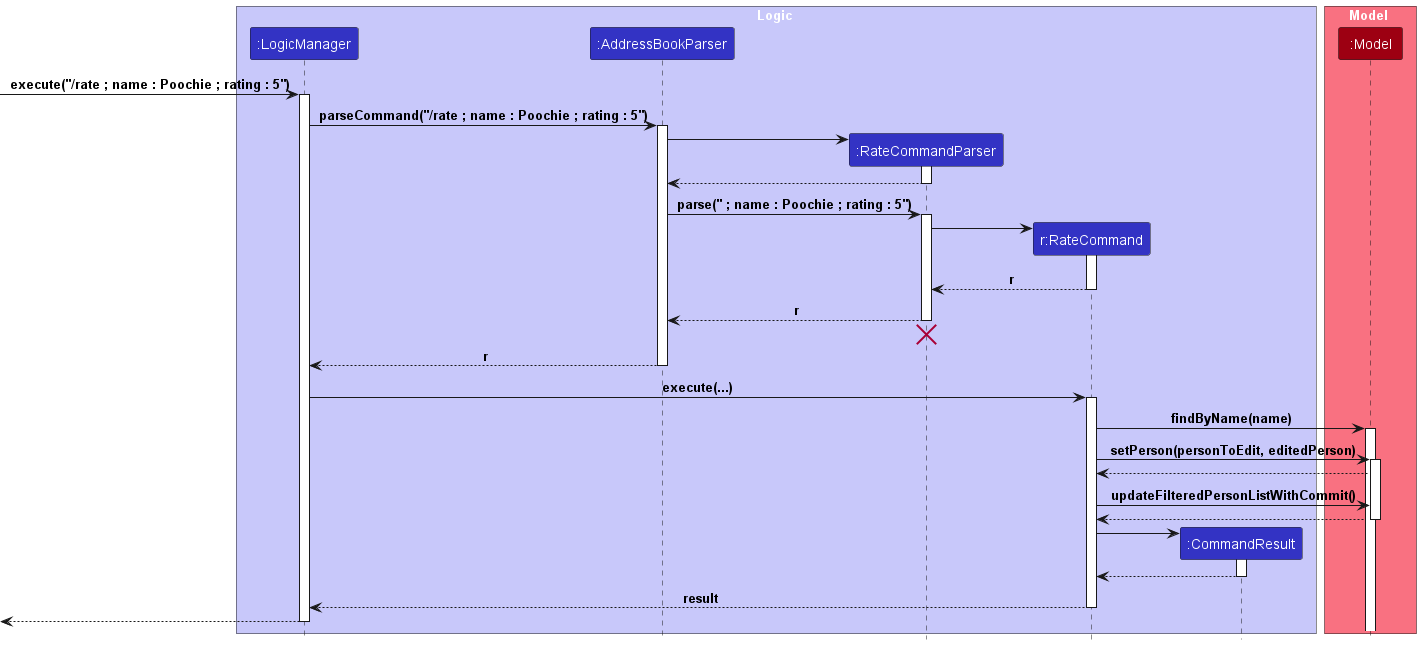

The diagram above was rendered by PlantUML. Its source (embedded in the PNG):
@startuml
!include style.puml

box Logic LOGIC_COLOR_T1
participant ":LogicManager" as LogicManager LOGIC_COLOR
participant ":AddressBookParser" as AddressBookParser LOGIC_COLOR
participant ":RateCommandParser" as RateCommandParser LOGIC_COLOR
participant "r:RateCommand" as RateCommand LOGIC_COLOR
participant ":CommandResult" as CommandResult LOGIC_COLOR
end box

box Model MODEL_COLOR_T1
participant ":Model" as Model MODEL_COLOR
end box
[-> LogicManager : execute("/rate ; name : Poochie ; rating : 5")
activate LogicManager

LogicManager -> AddressBookParser : parseCommand("/rate ; name : Poochie ; rating : 5")
activate AddressBookParser

create RateCommandParser
AddressBookParser -> RateCommandParser
activate RateCommandParser

RateCommandParser --> AddressBookParser
deactivate RateCommandParser

AddressBookParser -> RateCommandParser : parse(" ; name : Poochie ; rating : 5")
activate RateCommandParser

create RateCommand
RateCommandParser -> RateCommand
activate RateCommand

RateCommand --> RateCommandParser : r
deactivate RateCommand

RateCommandParser --> AddressBookParser : r
deactivate RateCommandParser

RateCommandParser -[hidden]-> AddressBookParser
destroy RateCommandParser

AddressBookParser --> LogicManager : r
deactivate AddressBookParser

LogicManager -> RateCommand : execute(...)
activate RateCommand

RateCommand -> Model : findByName(name)
activate Model

RateCommand -> Model : setPerson(personToEdit, editedPerson)
activate Model

Model --> RateCommand

RateCommand -> Model : updateFilteredPersonListWithCommit()

Model --> RateCommand
deactivate Model

create CommandResult
RateCommand -> CommandResult
activate CommandResult

CommandResult --> RateCommand
deactivate CommandResult

RateCommand --> LogicManager : result
deactivate RateCommand

[<--LogicManager
deactivate LogicManager
@enduml